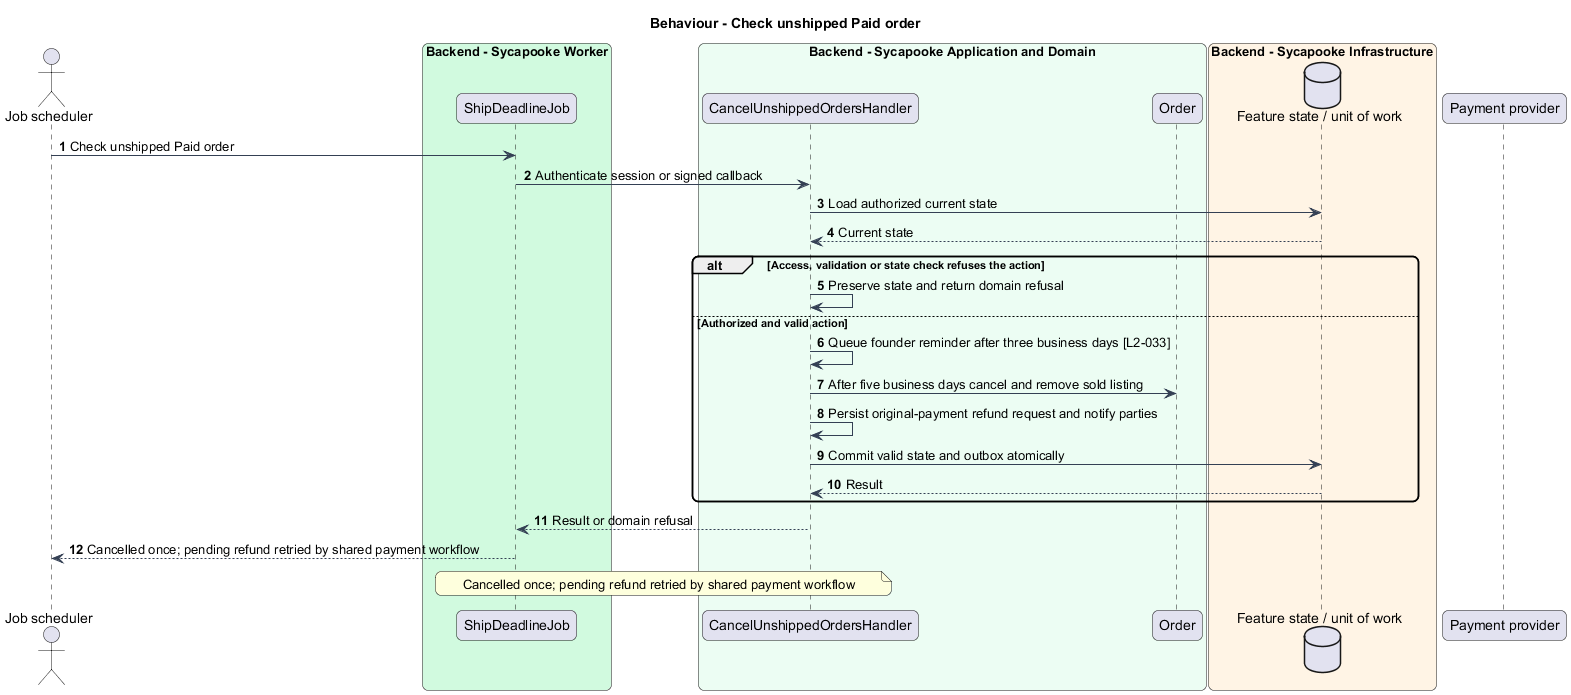

The diagram above was rendered by PlantUML. Its source (embedded in the PNG):
@startuml
skinparam backgroundColor #FFFFFF
skinparam shadowing false
skinparam roundcorner 12
skinparam defaultFontName Arial
skinparam ArrowColor #344054
title Behaviour - Check unshipped Paid order
autonumber
actor "Job scheduler" as actor
box "Backend - Sycapooke Worker" #D1FADF
 participant "ShipDeadlineJob" as entry
end box
box "Backend - Sycapooke Application and Domain" #ECFDF3
 participant "CancelUnshippedOrdersHandler" as handler
 participant "Order" as model
end box
box "Backend - Sycapooke Infrastructure" #FFF4E5
 database "Feature state / unit of work" as db
end box
participant "Payment provider" as provider
actor -> entry : Check unshipped Paid order
entry -> handler : Authenticate session or signed callback
handler -> db : Load authorized current state
db --> handler : Current state
alt Access, validation or state check refuses the action
 handler -> handler : Preserve state and return domain refusal
else Authorized and valid action
handler -> handler : Queue founder reminder after three business days [L2-033]
handler -> model : After five business days cancel and remove sold listing
handler -> handler : Persist original-payment refund request and notify parties
handler -> db : Commit valid state and outbox atomically
db --> handler : Result
end
handler --> entry : Result or domain refusal
entry --> actor : Cancelled once; pending refund retried by shared payment workflow
note over entry, handler
Cancelled once; pending refund retried by shared payment workflow
end note
@enduml